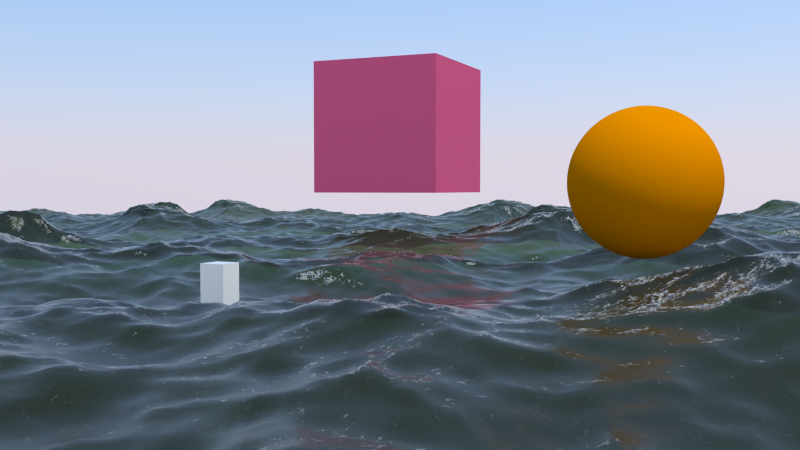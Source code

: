 # Source: 9931OS_05_Ocean.blend  (saved by Blender 2.71.6; exported with 4.5.12 LTS)
import bpy
from mathutils import Matrix  # noqa: F401  (used for matrix-valued properties, if any)

bpy.ops.wm.read_factory_settings(use_empty=True)
scene = bpy.context.scene
scene.name = 'Scene'

# ---- collections
col_collection_1 = bpy.data.collections.new('Collection 1'); scene.collection.children.link(col_collection_1)
col_collection_2 = bpy.data.collections.new('Collection 2'); scene.collection.children.link(col_collection_2)
col_collection_6 = bpy.data.collections.new('Collection 6'); scene.collection.children.link(col_collection_6)
col_collection_11 = bpy.data.collections.new('Collection 11'); scene.collection.children.link(col_collection_11)

# ---- materials (node trees are filled in below, after node groups)
mat_ocean_surface = bpy.data.materials.new('Ocean_surface')
mat_ocean_surface.alpha_threshold = 0.0
mat_ocean_surface.roughness = 0.5
mat_ocean_surface.line_color = (0.0, 0.0, 0.0, 1.0)
mat_material_001 = bpy.data.materials.new('Material.001')
mat_material_001.alpha_threshold = 0.0
mat_material_001.roughness = 0.5
mat_material_001.line_color = (0.0, 0.0, 0.0, 1.0)
mat_material_002 = bpy.data.materials.new('Material.002')
mat_material_002.alpha_threshold = 0.0
mat_material_002.roughness = 0.5
mat_material_002.line_color = (0.0, 0.0, 0.0, 1.0)
mat_material = bpy.data.materials.new('Material')
mat_material.alpha_threshold = 0.0
mat_material.roughness = 0.5
mat_material.line_color = (0.0, 0.0, 0.0, 1.0)
mat_ocean_bottom = bpy.data.materials.new('Ocean_bottom')
mat_ocean_bottom.alpha_threshold = 0.0
mat_ocean_bottom.roughness = 0.5
mat_ocean_bottom.line_color = (0.0, 0.0, 0.0, 1.0)

# ---- node groups
ng_foam_location = bpy.data.node_groups.new('Foam_location', 'ShaderNodeTree')
_s = ng_foam_location.interface.new_socket(name='Color', in_out='OUTPUT', socket_type='NodeSocketColor')
_N = ng_foam_location.nodes; _L = ng_foam_location.links
n0 = _N.new('ShaderNodeNewGeometry'); n0.name = 'Geometry'; n0.location = (-370, 427)
n0.width = 120
n1 = _N.new('ShaderNodeTexCoord'); n1.name = 'Texture Coordinate'; n1.location = (-376, 119)
n1.width = 150
n2 = _N.new('ShaderNodeMapping'); n2.name = 'Mapping.002'; n2.location = (-155, 127)
n2.label = 'Mapping03'
n3 = _N.new('ShaderNodeMapping'); n3.name = 'Mapping.001'; n3.location = (-155, 420)
n3.label = 'Mapping02'
n3.inputs[1].default_value = (0.5, 0.0, 0.0)
n3.inputs[2].default_value = (-0.0, 1.571, 0.0)
n4 = _N.new('ShaderNodeMapping'); n4.name = 'Mapping'; n4.location = (-156, 710)
n4.label = 'Mapping01'
n5 = _N.new('ShaderNodeTexGradient'); n5.name = 'Gradient Texture'; n5.location = (124, 649)
n5.label = 'Gradient Texture01'
n5.width = 150
n5.gradient_type = 'EASING'
n6 = _N.new('ShaderNodeTexGradient'); n6.name = 'Gradient Texture.001'; n6.location = (124, 449)
n6.label = 'Gradient Texture02'
n6.width = 150
n6.gradient_type = 'EASING'
n7 = _N.new('ShaderNodeTexVoronoi'); n7.name = 'Voronoi Texture'; n7.location = (133, 246)
n7.label = 'Voronoi Texture03'
n7.width = 150
n7.inputs[2].default_value = 250.0
n8 = _N.new('ShaderNodeTexVoronoi'); n8.name = 'Voronoi Texture.001'; n8.location = (135, 30)
n8.label = 'Voronoi Texture04'
n8.width = 150
n8.inputs[2].default_value = 50.0
n9 = _N.new('NodeGroupOutput'); n9.name = 'Group Output'; n9.location = (1242, 436)
n10 = _N.new('ShaderNodeMix'); n10.name = 'Mix.001'; n10.location = (1033, 481)
n10.width = 100
n10.data_type = 'RGBA'
n10.blend_type = 'BURN'
n10.inputs[0].default_value = 1.0
n11 = _N.new('ShaderNodeMix'); n11.name = 'Mix.002'; n11.location = (550, 611)
n11.label = 'Difference02'
n11.width = 121
n11.data_type = 'RGBA'
n11.blend_type = 'DIFFERENCE'
n11.inputs[0].default_value = 1.0
n12 = _N.new('ShaderNodeMath'); n12.name = 'Math'; n12.location = (348, 450)
n12.label = 'Multiply02'
n12.width = 146
n12.operation = 'MULTIPLY'
n13 = _N.new('ShaderNodeMix'); n13.name = 'Mix'; n13.location = (649, 308)
n13.label = 'Subtract03'
n13.width = 142
n13.data_type = 'RGBA'
n13.blend_type = 'SUBTRACT'
n14 = _N.new('ShaderNodeValToRGB'); n14.name = 'ColorRamp'; n14.location = (340, 149)
n14.label = 'ColorRamp06'
n14.color_ramp.interpolation = 'B_SPLINE'
while len(n14.color_ramp.elements) > 1: n14.color_ramp.elements.remove(n14.color_ramp.elements[-1])
n14.color_ramp.elements[0].position = 0.0; n14.color_ramp.elements[0].color = (0.0, 0.0, 0.0, 1.0)
_e = n14.color_ramp.elements.new(0.06818); _e.color = (0.0, 0.0, 0.0, 1.0)
_e = n14.color_ramp.elements.new(1.0); _e.color = (1.0, 1.0, 1.0, 1.0)
n15 = _N.new('ShaderNodeValToRGB'); n15.name = 'ColorRamp.001'; n15.location = (734, 627)
n15.label = 'ColorRamp07'
n15.width = 236
while len(n15.color_ramp.elements) > 1: n15.color_ramp.elements.remove(n15.color_ramp.elements[-1])
n15.color_ramp.elements[0].position = 0.0; n15.color_ramp.elements[0].color = (0.0, 0.0, 0.0, 1.0)
_e = n15.color_ramp.elements.new(0.3442); _e.color = (1.0, 1.0, 1.0, 1.0)
n16 = _N.new('ShaderNodeMath'); n16.name = 'Math.001'; n16.location = (0, 0)
n16.operation = 'MULTIPLY'
n17 = _N.new('ShaderNodeMath'); n17.name = 'Math.002'; n17.location = (0, 0)
n17.operation = 'MULTIPLY'
_L.new(n1.outputs[2], n2.inputs[0])
_L.new(n2.outputs[0], n7.inputs[0])
_L.new(n14.outputs[0], n13.inputs[0])
_L.new(n15.outputs[0], n10.inputs[6])
_L.new(n13.outputs[2], n10.inputs[7])
_L.new(n14.outputs[0], n13.inputs[7])
_L.new(n4.outputs[0], n5.inputs[0])
_L.new(n0.outputs[1], n4.inputs[0])
_L.new(n3.outputs[0], n6.inputs[0])
_L.new(n6.outputs[0], n12.inputs[0])
_L.new(n11.outputs[2], n15.inputs[0])
_L.new(n0.outputs[0], n3.inputs[0])
_L.new(n5.outputs[0], n11.inputs[6])
_L.new(n12.outputs[0], n11.inputs[7])
_L.new(n2.outputs[0], n8.inputs[0])
_L.new(n10.outputs[2], n9.inputs[0])
_L.new(n16.outputs[0], n13.inputs[6])
_L.new(n7.outputs[0], n16.inputs[0])
_L.new(n7.outputs[0], n16.inputs[1])
_L.new(n17.outputs[0], n14.inputs[0])
_L.new(n8.outputs[0], n17.inputs[0])
_L.new(n8.outputs[0], n17.inputs[1])
n9.is_active_output = True
ng_foam = bpy.data.node_groups.new('Foam', 'ShaderNodeTree')
_s = ng_foam.interface.new_socket(name='BSDF', in_out='OUTPUT', socket_type='NodeSocketShader')
_s = ng_foam.interface.new_socket(name='Color', in_out='OUTPUT', socket_type='NodeSocketColor')
_N = ng_foam.nodes; _L = ng_foam.links
n0 = _N.new('ShaderNodeTexCoord'); n0.name = 'Texture Coordinate.001'; n0.location = (-1189, -357)
n0.width = 150
n1 = _N.new('ShaderNodeInvert'); n1.name = 'Invert'; n1.location = (106, -560)
n1.width = 90
n2 = _N.new('ShaderNodeMapping'); n2.name = 'Mapping.002'; n2.location = (-992, -306)
n3 = _N.new('ShaderNodeMix'); n3.name = 'Mix.005'; n3.location = (-29, -345)
n3.width = 100
n3.data_type = 'RGBA'
n3.blend_type = 'MULTIPLY'
n3.inputs[0].default_value = 1.0
n4 = _N.new('ShaderNodeMix'); n4.name = 'Mix.004'; n4.location = (-29, -530)
n4.width = 100
n4.data_type = 'RGBA'
n4.blend_type = 'DIFFERENCE'
n4.inputs[0].default_value = 1.0
n5 = _N.new('ShaderNodeMix'); n5.name = 'Mix.006'; n5.location = (235, -384)
n5.width = 100
n5.data_type = 'RGBA'
n5.blend_type = 'LIGHTEN'
n6 = _N.new('ShaderNodeBump'); n6.name = 'Bump.001'; n6.location = (1054, -44)
n6.width = 150
n6.inputs[1].default_value = 0.1
n6.inputs[2].default_value = 1.0
n7 = _N.new('ShaderNodeBsdfDiffuse'); n7.name = 'Diffuse BSDF.001'; n7.location = (1260, -14)
n8 = _N.new('ShaderNodeRGBToBW'); n8.name = 'RGB to BW.001'; n8.location = (906, -132)
n8.width = 100
n9 = _N.new('NodeGroupOutput'); n9.name = 'Group Output'; n9.location = (1538, -223)
n10 = _N.new('ShaderNodeMix'); n10.name = 'Mix.007'; n10.location = (729, -199)
n10.label = 'Subtract02'
n10.width = 135
n10.data_type = 'RGBA'
n10.blend_type = 'SUBTRACT'
n10.inputs[0].default_value = 1.0
n11 = _N.new('ShaderNodeMix'); n11.name = 'Mix.003'; n11.location = (-34, -52)
n11.label = 'Subtract01'
n11.width = 150
n11.data_type = 'RGBA'
n11.blend_type = 'SUBTRACT'
n11.inputs[0].default_value = 1.0
n12 = _N.new('ShaderNodeValToRGB'); n12.name = 'ColorRamp'; n12.location = (-387, 15)
n12.label = 'ColorRamp01'
n12.width = 280
n12.color_ramp.interpolation = 'B_SPLINE'
while len(n12.color_ramp.elements) > 1: n12.color_ramp.elements.remove(n12.color_ramp.elements[-1])
n12.color_ramp.elements[0].position = 0.3448; n12.color_ramp.elements[0].color = (0.0, 0.0, 0.0, 1.0)
_e = n12.color_ramp.elements.new(0.6332); _e.color = (1.0, 1.0, 1.0, 1.0)
n13 = _N.new('ShaderNodeTexVoronoi'); n13.name = 'Voronoi Texture'; n13.location = (-603, -424)
n13.label = 'Voronoi Texture01'
n13.width = 150
n13.inputs[2].default_value = 100.0
n14 = _N.new('ShaderNodeTexVoronoi'); n14.name = 'Voronoi Texture.001'; n14.location = (-606, -585)
n14.label = 'Voronoi Texture02'
n14.width = 150
n14.inputs[2].default_value = 90.0
n15 = _N.new('ShaderNodeTexNoise'); n15.name = 'Noise Texture.001'; n15.location = (-599, -254)
n15.label = 'Noise Texture02'
n15.width = 150
n15.inputs[2].default_value = 100.0
n16 = _N.new('ShaderNodeTexNoise'); n16.name = 'Noise Texture'; n16.location = (-597, -85)
n16.label = 'Noise Texture01'
n16.width = 150
n16.inputs[2].default_value = 500.0
n17 = _N.new('ShaderNodeValToRGB'); n17.name = 'ColorRamp.001'; n17.location = (-387, -203)
n17.label = 'ColorRamp02'
n17.width = 280
n17.color_ramp.interpolation = 'EASE'
while len(n17.color_ramp.elements) > 1: n17.color_ramp.elements.remove(n17.color_ramp.elements[-1])
n17.color_ramp.elements[0].position = 0.1595; n17.color_ramp.elements[0].color = (0.0, 0.0, 0.0, 1.0)
_e = n17.color_ramp.elements.new(0.9382); _e.color = (1.0, 1.0, 1.0, 1.0)
n18 = _N.new('ShaderNodeValToRGB'); n18.name = 'ColorRamp.002'; n18.location = (-390, -426)
n18.label = 'ColorRamp03'
n18.width = 280
n18.color_ramp.interpolation = 'EASE'
while len(n18.color_ramp.elements) > 1: n18.color_ramp.elements.remove(n18.color_ramp.elements[-1])
n18.color_ramp.elements[0].position = 0.1595; n18.color_ramp.elements[0].color = (0.0, 0.0, 0.0, 1.0)
_e = n18.color_ramp.elements.new(0.9382); _e.color = (1.0, 1.0, 1.0, 1.0)
n19 = _N.new('ShaderNodeValToRGB'); n19.name = 'ColorRamp.003'; n19.location = (-390, -653)
n19.label = 'ColorRamp04'
n19.width = 280
n19.color_ramp.interpolation = 'B_SPLINE'
while len(n19.color_ramp.elements) > 1: n19.color_ramp.elements.remove(n19.color_ramp.elements[-1])
n19.color_ramp.elements[0].position = 0.0; n19.color_ramp.elements[0].color = (0.0, 0.0, 0.0, 1.0)
_e = n19.color_ramp.elements.new(1.0); _e.color = (1.0, 1.0, 1.0, 1.0)
n20 = _N.new('ShaderNodeValToRGB'); n20.name = 'ColorRamp.004'; n20.location = (405, -370)
n20.label = 'ColorRamp05'
n20.width = 280
while len(n20.color_ramp.elements) > 1: n20.color_ramp.elements.remove(n20.color_ramp.elements[-1])
n20.color_ramp.elements[0].position = 0.2985; n20.color_ramp.elements[0].color = (0.0, 0.0, 0.0, 1.0)
_e = n20.color_ramp.elements.new(0.4865); _e.color = (1.0, 1.0, 1.0, 1.0)
n21 = _N.new('ShaderNodeMath'); n21.name = 'Math'; n21.location = (0, 0)
n21.operation = 'MULTIPLY'
n22 = _N.new('ShaderNodeMath'); n22.name = 'Math.001'; n22.location = (0, 0)
n22.operation = 'MULTIPLY'
_L.new(n7.outputs[0], n9.inputs[0])
_L.new(n16.outputs[1], n12.inputs[0])
_L.new(n12.outputs[0], n11.inputs[6])
_L.new(n15.outputs[1], n17.inputs[0])
_L.new(n17.outputs[0], n11.inputs[7])
_L.new(n18.outputs[0], n4.inputs[6])
_L.new(n19.outputs[0], n4.inputs[7])
_L.new(n18.outputs[0], n3.inputs[6])
_L.new(n19.outputs[0], n3.inputs[7])
_L.new(n3.outputs[2], n5.inputs[6])
_L.new(n4.outputs[2], n1.inputs[1])
_L.new(n5.outputs[2], n20.inputs[0])
_L.new(n1.outputs[0], n5.inputs[7])
_L.new(n20.outputs[0], n10.inputs[6])
_L.new(n11.outputs[2], n10.inputs[7])
_L.new(n6.outputs[0], n7.inputs[2])
_L.new(n10.outputs[2], n8.inputs[0])
_L.new(n8.outputs[0], n6.inputs[3])
_L.new(n0.outputs[2], n2.inputs[0])
_L.new(n2.outputs[0], n16.inputs[0])
_L.new(n2.outputs[0], n15.inputs[0])
_L.new(n2.outputs[0], n13.inputs[0])
_L.new(n2.outputs[0], n14.inputs[0])
_L.new(n10.outputs[2], n9.inputs[1])
_L.new(n21.outputs[0], n18.inputs[0])
_L.new(n13.outputs[0], n21.inputs[0])
_L.new(n13.outputs[0], n21.inputs[1])
_L.new(n22.outputs[0], n19.inputs[0])
_L.new(n14.outputs[0], n22.inputs[0])
_L.new(n14.outputs[0], n22.inputs[1])
n9.is_active_output = True
ng_ocean_water = bpy.data.node_groups.new('Ocean_water', 'ShaderNodeTree')
_s = ng_ocean_water.interface.new_socket(name='Shader', in_out='OUTPUT', socket_type='NodeSocketShader')
_N = ng_ocean_water.nodes; _L = ng_ocean_water.links
n0 = _N.new('NodeGroupOutput'); n0.name = 'Group Output'; n0.location = (941, -97)
n1 = _N.new('ShaderNodeRGB'); n1.name = 'RGB'; n1.location = (-168, -93)
n1.outputs[0].default_value = (0.05493, 0.1242, 0.0423, 1.0)
n2 = _N.new('ShaderNodeLayerWeight'); n2.name = 'Layer Weight'; n2.location = (79, 0)
n2.width = 150
n2.inputs[0].default_value = 0.05
n3 = _N.new('ShaderNodeBsdfAnisotropic'); n3.name = 'Glossy BSDF'; n3.location = (367, -251)
n3.width = 195
n3.distribution = 'BECKMANN'
n3.inputs[1].default_value = 0.3162
n4 = _N.new('ShaderNodeFresnel'); n4.name = 'Fresnel'; n4.location = (387, -17)
n4.width = 150
n4.inputs[0].default_value = 1.333
n5 = _N.new('ShaderNodeBsdfGlass'); n5.name = 'Glass BSDF.001'; n5.location = (76, -223)
n5.width = 200
n5.distribution = 'BECKMANN'
n5.inputs[0].default_value = (0.8, 0.8, 0.8, 1.0)
n5.inputs[1].default_value = 0.9487
n5.inputs[2].default_value = 1.333
n6 = _N.new('ShaderNodeBsdfTransparent'); n6.name = 'Transparent BSDF'; n6.location = (79, -127)
n6.width = 176
n7 = _N.new('ShaderNodeMixShader'); n7.name = 'Mix Shader'; n7.location = (385, -125)
n7.label = 'Mix Shader01'
n7.width = 150
n8 = _N.new('ShaderNodeMixShader'); n8.name = 'Mix Shader.001'; n8.location = (655, -120)
n8.label = 'Mix Shader02'
n8.width = 150
_L.new(n4.outputs[0], n8.inputs[0])
_L.new(n6.outputs[0], n7.inputs[1])
_L.new(n2.outputs[1], n7.inputs[0])
_L.new(n5.outputs[0], n7.inputs[2])
_L.new(n1.outputs[0], n6.inputs[0])
_L.new(n8.outputs[0], n0.inputs[0])
_L.new(n7.outputs[0], n8.inputs[1])
_L.new(n3.outputs[0], n8.inputs[2])
n0.is_active_output = True

# ---- material node trees
mat_ocean_surface.use_nodes = True; mat_ocean_surface.node_tree.nodes.clear()
_N = mat_ocean_surface.node_tree.nodes; _L = mat_ocean_surface.node_tree.links
n0 = _N.new('ShaderNodeOutputMaterial'); n0.name = 'Material Output'; n0.location = (602, -25)
n0.width = 120
n1 = _N.new('ShaderNodeMix'); n1.name = 'Mix.009'; n1.location = (-47, 139)
n1.label = 'Multiply03'
n1.width = 150
n1.data_type = 'RGBA'
n1.blend_type = 'MULTIPLY'
n1.inputs[0].default_value = 0.55
n2 = _N.new('ShaderNodeMixShader'); n2.name = 'Mix Shader.002'; n2.location = (369, -78)
n2.label = 'Mix Shader03'
n2.width = 150
n3 = _N.new('ShaderNodeGroup'); n3.name = 'Group'; n3.location = (-342, 95)
n3.width = 200
n3.node_tree = ng_foam_location
n4 = _N.new('ShaderNodeGroup'); n4.name = 'Group.001'; n4.location = (-342, -49)
n4.width = 200
n4.node_tree = ng_foam
n5 = _N.new('ShaderNodeGroup'); n5.name = 'Group.002'; n5.location = (-49, -175)
n5.width = 200
n5.node_tree = ng_ocean_water
n6 = _N.new('ShaderNodeMix'); n6.name = 'Mix.008'; n6.location = (172, 80)
n6.label = 'Burn02'
n6.width = 150
n6.data_type = 'RGBA'
n6.blend_type = 'BURN'
n6.inputs[0].default_value = 0.2
_L.new(n5.outputs[0], n2.inputs[1])
_L.new(n4.outputs[0], n2.inputs[2])
_L.new(n2.outputs[0], n0.inputs[0])
_L.new(n6.outputs[2], n2.inputs[0])
_L.new(n3.outputs[0], n1.inputs[6])
_L.new(n1.outputs[2], n6.inputs[6])
_L.new(n4.outputs[1], n1.inputs[7])
_L.new(n4.outputs[1], n6.inputs[7])
n0.is_active_output = True
mat_material_001.use_nodes = True; mat_material_001.node_tree.nodes.clear()
_N = mat_material_001.node_tree.nodes; _L = mat_material_001.node_tree.links
n0 = _N.new('ShaderNodeBsdfDiffuse'); n0.name = 'Diffuse BSDF'; n0.location = (-197, 28)
n0.width = 192
n0.inputs[0].default_value = (1.0, 0.9575, 0.9238, 1.0)
n1 = _N.new('ShaderNodeOutputMaterial'); n1.name = 'Material Output'; n1.location = (59, 7)
n1.width = 120
_L.new(n0.outputs[0], n1.inputs[0])
n1.is_active_output = True
mat_material_002.use_nodes = True; mat_material_002.node_tree.nodes.clear()
_N = mat_material_002.node_tree.nodes; _L = mat_material_002.node_tree.links
n0 = _N.new('ShaderNodeBsdfDiffuse'); n0.name = 'Diffuse BSDF'; n0.location = (-195, 30)
n0.width = 181
n0.inputs[0].default_value = (0.8, 0.25, 0.0, 1.0)
n1 = _N.new('ShaderNodeOutputMaterial'); n1.name = 'Material Output'; n1.location = (34, 11)
n1.width = 120
_L.new(n0.outputs[0], n1.inputs[0])
n1.is_active_output = True
mat_material.use_nodes = True; mat_material.node_tree.nodes.clear()
_N = mat_material.node_tree.nodes; _L = mat_material.node_tree.links
n0 = _N.new('ShaderNodeOutputMaterial'); n0.name = 'Material Output'; n0.location = (62, 22)
n0.width = 120
n1 = _N.new('ShaderNodeBsdfDiffuse'); n1.name = 'Diffuse BSDF'; n1.location = (-197, 44)
n1.width = 188
n1.inputs[0].default_value = (0.8, 0.122, 0.2658, 1.0)
_L.new(n1.outputs[0], n0.inputs[0])
n0.is_active_output = True
mat_ocean_bottom.use_nodes = True; mat_ocean_bottom.node_tree.nodes.clear()
_N = mat_ocean_bottom.node_tree.nodes; _L = mat_ocean_bottom.node_tree.links
n0 = _N.new('ShaderNodeOutputMaterial'); n0.name = 'Material Output'; n0.location = (314, 18)
n0.width = 120
n1 = _N.new('ShaderNodeMixShader'); n1.name = 'Mix Shader'; n1.location = (89, 61)
n1.width = 150
n2 = _N.new('ShaderNodeEmission'); n2.name = 'Emission.001'; n2.location = (-187, -18)
n2.width = 150
n2.inputs[0].default_value = (0.1776, 0.1504, 0.08553, 1.0)
n3 = _N.new('ShaderNodeAttribute'); n3.name = 'Attribute'; n3.location = (-220, 113)
n3.width = 178
n3.attribute_name = 'Col_emit'
n4 = _N.new('ShaderNodeEmission'); n4.name = 'Emission'; n4.location = (-161, -116)
n4.width = 150
n4.inputs[0].default_value = (0.2133, 0.2841, 0.3796, 1.0)
n4.inputs[1].default_value = 2.0
_L.new(n1.outputs[0], n0.inputs[0])
_L.new(n4.outputs[0], n1.inputs[2])
_L.new(n3.outputs[0], n1.inputs[0])
_L.new(n2.outputs[0], n1.inputs[1])
n0.is_active_output = True

# ---- world
world_world = bpy.data.worlds.new('World'); scene.world = world_world
world_world.use_nodes = True; world_world.node_tree.nodes.clear()
_N = world_world.node_tree.nodes; _L = world_world.node_tree.links
n0 = _N.new('ShaderNodeOutputWorld'); n0.name = 'World Output'; n0.location = (300, 300)
n0.width = 120
n1 = _N.new('ShaderNodeBackground'); n1.name = 'Background'; n1.location = (10, 300)
n1.width = 150
n2 = _N.new('ShaderNodeTexSky'); n2.name = 'Sky Texture'; n2.location = (-259, 370)
n2.sky_type = 'PREETHAM'
n2.sun_direction = (-0.01538, 0.1846, 0.9827)
n2.ground_albedo = 0.0
n2.sun_elevation = 1.571
_L.new(n1.outputs[0], n0.inputs[0])
_L.new(n2.outputs[0], n1.inputs[0])
n0.is_active_output = True
world_world.color = (0.05088, 0.05088, 0.05088)
world_world.use_sun_shadow = False
world_world.sun_shadow_jitter_overblur = 0.0
world_world.cycles.sampling_method = 'MANUAL'
world_world.cycles.sample_map_resolution = 256

# ---- cameras
cam_camera = bpy.data.cameras.new('Camera')
cam_camera.clip_end = 100.0
cam_camera.lens = 35.0
cam_camera.sensor_width = 32.0
cam_camera.sensor_height = 18.0
cam_camera.ortho_scale = 7.314
cam_camera.dof.focus_distance = 0.0

# ---- lights
light_lamp = bpy.data.lights.new('Lamp', 'SUN')
light_lamp.color = (1.0, 0.9886, 0.7004)
light_lamp.transmission_factor = 0.0
light_lamp.cutoff_distance = 30.0
light_lamp.angle = 0.02
light_lamp.energy = 2.5
light_lamp.shadow_buffer_clip_start = 1.001
light_lamp.shadow_soft_size = 0.01
light_lamp.shadow_cascade_max_distance = 1000.0
light_lamp.cycles.use_multiple_importance_sampling = False

# ---- meshes
me_plane = bpy.data.meshes.new('Plane')
me_plane.from_pydata([(1.0, -1.0, 0.0), (-1.0, -1.0, 0.0), (1.0, 1.0, 0.0), (-1.0, 1.0, 0.0)], [], [(1, 0, 2, 3)])
me_plane.materials.append(mat_ocean_surface)
me_plane.use_remesh_preserve_volume = False
me_plane.use_remesh_preserve_attributes = False
me_plane.use_mirror_vertex_groups = False
me_plane.update()
me_cube_002 = bpy.data.meshes.new('Cube.002')
me_cube_002.from_pydata([(-1.0, -1.0, -1.0), (-1.0, 1.0, -1.0), (1.0, 1.0, -1.0), (1.0, -1.0, -1.0), (-1.0, -1.0, 1.0), (-1.0, 1.0, 1.0), (1.0, 1.0, 1.0), (1.0, -1.0, 1.0)], [], [(4, 5, 1, 0), (5, 6, 2, 1), (6, 7, 3, 2), (7, 4, 0, 3), (0, 1, 2, 3), (7, 6, 5, 4)])
me_cube_002.materials.append(mat_material_001)
me_cube_002.use_remesh_preserve_volume = False
me_cube_002.use_remesh_preserve_attributes = False
me_cube_002.use_mirror_vertex_groups = False
me_cube_002.update()
me_sphere_001 = bpy.data.meshes.new('Sphere.001')
me_sphere_001.from_pydata([(-0.1951, 0.0, 0.9808), (-0.3827, 0.0, 0.9239), (-0.5556, 0.0, 0.8315), (-0.7071, 0.0, 0.7071), (-0.8315, 0.0, 0.5556), (-0.9239, 0.0, 0.3827), (-0.9808, 0.0, 0.1951), (-1.0, 0.0, 7.55e-08), (-0.9808, 0.0, -0.1951), (-0.9239, 0.0, -0.3827), (-0.8315, 0.0, -0.5556), (-0.7071, 0.0, -0.7071), (-0.5556, 0.0, -0.8315), (-0.3827, 0.0, -0.9239), (-0.1951, 0.0, -0.9808), (3.258e-07, 0.0, -1.0), (-0.1913, 0.03806, 0.9808), (-0.3753, 0.07466, 0.9239), (-0.5449, 0.1084, 0.8315), (-0.6935, 0.1379, 0.7071), (-0.8155, 0.1622, 0.5556), (-0.9061, 0.1802, 0.3827), (-0.9619, 0.1913, 0.1951), (-0.9808, 0.1951, 1.192e-07), (-0.9619, 0.1913, -0.1951), (-0.9061, 0.1802, -0.3827), (-0.8155, 0.1622, -0.5556), (-0.6935, 0.1379, -0.7071), (-0.5449, 0.1084, -0.8315), (-0.3753, 0.07466, -0.9239), (-0.1913, 0.03806, -0.9808), (-0.1802, 0.07466, 0.9808), (-0.3536, 0.1464, 0.9239), (-0.5133, 0.2126, 0.8315), (-0.6533, 0.2706, 0.7071), (-0.7682, 0.3182, 0.5556), (-0.8536, 0.3536, 0.3827), (-0.9061, 0.3753, 0.1951), (-0.9239, 0.3827, 1.192e-07), (-0.9061, 0.3753, -0.1951), (-0.8536, 0.3536, -0.3827), (-0.7682, 0.3182, -0.5556), (-0.6533, 0.2706, -0.7071), (-0.5133, 0.2126, -0.8315), (-0.3536, 0.1464, -0.9239), (-0.1802, 0.07466, -0.9808), (-0.1622, 0.1084, 0.9808), (-0.3182, 0.2126, 0.9239), (-0.4619, 0.3087, 0.8315), (-0.5879, 0.3928, 0.7071), (-0.6913, 0.4619, 0.5556), (-0.7682, 0.5133, 0.3827), (-0.8155, 0.5449, 0.1951), (-0.8315, 0.5556, 1.192e-07), (-0.8155, 0.5449, -0.1951), (-0.7682, 0.5133, -0.3827), (-0.6913, 0.4619, -0.5556), (-0.5879, 0.3928, -0.7071), (-0.4619, 0.3087, -0.8315), (-0.3182, 0.2126, -0.9239), (-0.1622, 0.1084, -0.9808), (-0.1379, 0.1379, 0.9808), (-0.2706, 0.2706, 0.9239), (-0.3928, 0.3928, 0.8315), (-0.5, 0.5, 0.7071), (-0.5879, 0.5879, 0.5556), (-0.6533, 0.6533, 0.3827), (-0.6935, 0.6935, 0.1951), (-0.7071, 0.7071, 1.192e-07), (-0.6935, 0.6935, -0.1951), (-0.6533, 0.6533, -0.3827), (-0.5879, 0.5879, -0.5556), (-0.5, 0.5, -0.7071), (-0.3928, 0.3928, -0.8315), (-0.2706, 0.2706, -0.9239), (-0.1379, 0.1379, -0.9808), (-0.1084, 0.1622, 0.9808), (-0.2126, 0.3182, 0.9239), (-0.3087, 0.4619, 0.8315), (-0.3928, 0.5879, 0.7071), (-0.4619, 0.6913, 0.5556), (-0.5133, 0.7682, 0.3827), (-0.5449, 0.8155, 0.1951), (-0.5556, 0.8315, 1.192e-07), (-0.5449, 0.8155, -0.1951), (-0.5133, 0.7682, -0.3827), (-0.4619, 0.6913, -0.5556), (-0.3928, 0.5879, -0.7071), (-0.3087, 0.4619, -0.8315), (-0.2126, 0.3182, -0.9239), (-0.1084, 0.1622, -0.9808), (-0.07466, 0.1802, 0.9808), (-0.1464, 0.3536, 0.9239), (-0.2126, 0.5133, 0.8315), (-0.2706, 0.6533, 0.7071), (-0.3182, 0.7682, 0.5556), (-0.3536, 0.8536, 0.3827), (-0.3753, 0.9061, 0.1951), (-0.3827, 0.9239, 1.192e-07), (-0.3753, 0.9061, -0.1951), (-0.3536, 0.8536, -0.3827), (-0.3182, 0.7682, -0.5556), (-0.2706, 0.6533, -0.7071), (-0.2126, 0.5133, -0.8315), (-0.1464, 0.3536, -0.9239), (-0.07466, 0.1802, -0.9808), (-0.03806, 0.1913, 0.9808), (-0.07466, 0.3753, 0.9239), (-0.1084, 0.5449, 0.8315), (-0.1379, 0.6935, 0.7071), (-0.1622, 0.8155, 0.5556), (-0.1802, 0.9061, 0.3827), (-0.1913, 0.9619, 0.1951), (-0.1951, 0.9808, 1.192e-07), (-0.1913, 0.9619, -0.1951), (-0.1802, 0.9061, -0.3827), (-0.1622, 0.8155, -0.5556), (-0.1379, 0.6935, -0.7071), (-0.1084, 0.5449, -0.8315), (-0.07466, 0.3753, -0.9239), (-0.03806, 0.1913, -0.9808), (3.445e-07, 0.1951, 0.9808), (3.631e-07, 0.3827, 0.9239), (3.631e-07, 0.5556, 0.8315), (3.407e-07, 0.7071, 0.7071), (4.749e-07, 0.8315, 0.5556), (3.407e-07, 0.9239, 0.3827), (4.749e-07, 0.9808, 0.1951), (3.407e-07, 1.0, 1.192e-07), (4.749e-07, 0.9808, -0.1951), (3.407e-07, 0.9239, -0.3827), (4.152e-07, 0.8315, -0.5556), (4.003e-07, 0.7071, -0.7071), (3.929e-07, 0.5556, -0.8315), (3.556e-07, 0.3827, -0.9239), (3.147e-07, 0.1951, -0.9808), (0.03806, 0.1913, 0.9808), (0.07466, 0.3753, 0.9239), (0.1084, 0.5449, 0.8315), (0.138, 0.6935, 0.7071), (0.1622, 0.8155, 0.5556), (0.1802, 0.9061, 0.3827), (0.1913, 0.9619, 0.1951), (0.1951, 0.9808, 1.192e-07), (0.1913, 0.9619, -0.1951), (0.1802, 0.9061, -0.3827), (0.1622, 0.8155, -0.5556), (0.138, 0.6935, -0.7071), (0.1084, 0.5449, -0.8315), (0.07466, 0.3753, -0.9239), (0.03806, 0.1913, -0.9808), (0.07466, 0.1802, 0.9808), (0.1464, 0.3536, 0.9239), (0.2126, 0.5133, 0.8315), (0.2706, 0.6533, 0.7071), (0.3182, 0.7682, 0.5556), (0.3536, 0.8536, 0.3827), (0.3753, 0.9061, 0.1951), (0.3827, 0.9239, 1.192e-07), (0.3753, 0.9061, -0.1951), (0.3536, 0.8536, -0.3827), (0.3182, 0.7682, -0.5556), (0.2706, 0.6533, -0.7071), (0.2126, 0.5133, -0.8315), (0.1464, 0.3536, -0.9239), (0.07466, 0.1802, -0.9808), (0.1084, 0.1622, 0.9808), (0.2126, 0.3182, 0.9239), (0.3087, 0.4619, 0.8315), (0.3928, 0.5879, 0.7071), (0.4619, 0.6913, 0.5556), (0.5133, 0.7682, 0.3827), (0.5449, 0.8155, 0.1951), (0.5556, 0.8315, 1.192e-07), (0.5449, 0.8155, -0.1951), (0.5133, 0.7682, -0.3827), (0.4619, 0.6913, -0.5556), (0.3928, 0.5879, -0.7071), (0.3087, 0.4619, -0.8315), (0.2126, 0.3182, -0.9239), (0.1084, 0.1622, -0.9808), (0.138, 0.1379, 0.9808), (0.2706, 0.2706, 0.9239), (0.3928, 0.3928, 0.8315), (0.5, 0.5, 0.7071), (0.5879, 0.5879, 0.5556), (0.6533, 0.6533, 0.3827), (0.6935, 0.6935, 0.1951), (0.7071, 0.7071, 1.192e-07), (0.6935, 0.6935, -0.1951), (0.6533, 0.6533, -0.3827), (0.5879, 0.5879, -0.5556), (0.5, 0.5, -0.7071), (0.3928, 0.3928, -0.8315), (0.2706, 0.2706, -0.9239), (0.138, 0.1379, -0.9808), (0.1622, 0.1084, 0.9808), (0.3182, 0.2126, 0.9239), (0.4619, 0.3087, 0.8315), (0.5879, 0.3928, 0.7071), (0.6913, 0.4619, 0.5556), (0.7682, 0.5133, 0.3827), (0.8155, 0.5449, 0.1951), (0.8315, 0.5556, 1.192e-07), (0.8155, 0.5449, -0.1951), (0.7682, 0.5133, -0.3827), (0.6913, 0.4619, -0.5556), (0.5879, 0.3928, -0.7071), (0.4619, 0.3087, -0.8315), (0.3182, 0.2126, -0.9239), (0.1622, 0.1084, -0.9808), (0.1802, 0.07466, 0.9808), (0.3536, 0.1464, 0.9239), (0.5133, 0.2126, 0.8315), (0.6533, 0.2706, 0.7071), (0.7682, 0.3182, 0.5556), (0.8536, 0.3536, 0.3827), (0.9061, 0.3753, 0.1951), (0.9239, 0.3827, 1.192e-07), (0.9061, 0.3753, -0.1951), (0.8536, 0.3536, -0.3827), (0.7682, 0.3182, -0.5556), (0.6533, 0.2706, -0.7071), (0.5133, 0.2126, -0.8315), (0.3536, 0.1464, -0.9239), (0.1802, 0.07466, -0.9808), (0.1913, 0.03806, 0.9808), (0.3753, 0.07466, 0.9239), (0.5449, 0.1084, 0.8315), (0.6935, 0.1379, 0.7071), (0.8155, 0.1622, 0.5556), (0.9061, 0.1802, 0.3827), (0.9619, 0.1913, 0.1951), (0.9808, 0.1951, 1.192e-07), (0.9619, 0.1913, -0.1951), (0.9061, 0.1802, -0.3827), (0.8155, 0.1622, -0.5556), (0.6935, 0.1379, -0.7071), (0.5449, 0.1084, -0.8315), (0.3753, 0.07466, -0.9239), (0.1913, 0.03806, -0.9808), (0.1951, -3.353e-08, 0.9808), (0.3827, -5.215e-08, 0.9239), (0.5556, -6.706e-08, 0.8315), (0.7071, -5.96e-08, 0.7071), (0.8315, -1.341e-07, 0.5556), (0.9239, -4.47e-08, 0.3827), (0.9808, -1.49e-07, 0.1951), (1.0, -1.043e-07, 1.192e-07), (0.9808, -1.49e-07, -0.1951), (0.9239, -4.47e-08, -0.3827), (0.8315, -1.043e-07, -0.5556), (0.7071, -5.96e-08, -0.7071), (0.5556, -9.686e-08, -0.8315), (0.3827, -2.235e-08, -0.9239), (0.1951, 0.0, -0.9808), (0.1913, -0.03806, 0.9808), (0.3753, -0.07466, 0.9239), (0.5449, -0.1084, 0.8315), (0.6935, -0.1379, 0.7071), (0.8155, -0.1622, 0.5556), (0.9061, -0.1802, 0.3827), (0.9619, -0.1913, 0.1951), (0.9808, -0.1951, 1.192e-07), (0.9619, -0.1913, -0.1951), (0.9061, -0.1802, -0.3827), (0.8155, -0.1622, -0.5556), (0.6935, -0.1379, -0.7071), (0.5449, -0.1084, -0.8315), (0.3753, -0.07466, -0.9239), (0.1913, -0.03806, -0.9808), (0.1802, -0.07466, 0.9808), (0.3536, -0.1464, 0.9239), (0.5133, -0.2126, 0.8315), (0.6533, -0.2706, 0.7071), (0.7682, -0.3182, 0.5556), (0.8536, -0.3536, 0.3827), (0.9061, -0.3753, 0.1951), (0.9239, -0.3827, 1.192e-07), (0.9061, -0.3753, -0.1951), (0.8536, -0.3536, -0.3827), (0.7682, -0.3182, -0.5556), (0.6533, -0.2706, -0.7071), (0.5133, -0.2126, -0.8315), (0.3536, -0.1464, -0.9239), (0.1802, -0.07466, -0.9808), (0.1622, -0.1084, 0.9808), (0.3182, -0.2126, 0.9239), (0.4619, -0.3087, 0.8315), (0.5879, -0.3928, 0.7071), (0.6913, -0.4619, 0.5556), (0.7682, -0.5133, 0.3827), (0.8155, -0.5449, 0.1951), (0.8315, -0.5556, 1.192e-07), (0.8155, -0.5449, -0.1951), (0.7682, -0.5133, -0.3827), (0.6913, -0.4619, -0.5556), (0.5879, -0.3928, -0.7071), (0.4619, -0.3087, -0.8315), (0.3182, -0.2126, -0.9239), (0.1622, -0.1084, -0.9808), (0.138, -0.1379, 0.9808), (0.2706, -0.2706, 0.9239), (0.3928, -0.3928, 0.8315), (0.5, -0.5, 0.7071), (0.5879, -0.5879, 0.5556), (0.6533, -0.6533, 0.3827), (0.6935, -0.6935, 0.1951), (0.7071, -0.7071, 1.192e-07), (0.6935, -0.6935, -0.1951), (0.6533, -0.6533, -0.3827), (0.5879, -0.5879, -0.5556), (0.5, -0.5, -0.7071), (0.3928, -0.3928, -0.8315), (0.2706, -0.2706, -0.9239), (0.1379, -0.1379, -0.9808), (0.1084, -0.1622, 0.9808), (0.2126, -0.3182, 0.9239), (0.3087, -0.4619, 0.8315), (0.3928, -0.5879, 0.7071), (0.4619, -0.6913, 0.5556), (0.5133, -0.7682, 0.3827), (0.5449, -0.8155, 0.1951), (0.5556, -0.8315, 1.192e-07), (0.5449, -0.8155, -0.1951), (0.5133, -0.7682, -0.3827), (0.4619, -0.6913, -0.5556), (0.3928, -0.5879, -0.7071), (0.3087, -0.4619, -0.8315), (0.2126, -0.3182, -0.9239), (0.1084, -0.1622, -0.9808), (0.07466, -0.1802, 0.9808), (0.1464, -0.3536, 0.9239), (0.2126, -0.5133, 0.8315), (0.2706, -0.6533, 0.7071), (0.3182, -0.7682, 0.5556), (0.3536, -0.8536, 0.3827), (0.3753, -0.9061, 0.1951), (0.3827, -0.9239, 1.192e-07), (0.3753, -0.9061, -0.1951), (0.3536, -0.8536, -0.3827), (0.3182, -0.7682, -0.5556), (0.2706, -0.6533, -0.7071), (0.2126, -0.5133, -0.8315), (0.1464, -0.3536, -0.9239), (0.07466, -0.1802, -0.9808), (0.03806, -0.1913, 0.9808), (0.07466, -0.3753, 0.9239), (0.1084, -0.5449, 0.8315), (0.1379, -0.6935, 0.7071), (0.1622, -0.8155, 0.5556), (0.1802, -0.9061, 0.3827), (0.1913, -0.9619, 0.1951), (0.1951, -0.9808, 1.192e-07), (0.1913, -0.9619, -0.1951), (0.1802, -0.9061, -0.3827), (0.1622, -0.8155, -0.5556), (0.1379, -0.6935, -0.7071), (0.1084, -0.5449, -0.8315), (0.07466, -0.3753, -0.9239), (0.03806, -0.1913, -0.9808), (2.774e-07, -0.1951, 0.9808), (2.513e-07, -0.3827, 0.9239), (2.29e-07, -0.5556, 0.8315), (2.811e-07, -0.7071, 0.7071), (2.066e-07, -0.8315, 0.5556), (1.768e-07, -0.9239, 0.3827), (1.023e-07, -0.9808, 0.1951), (1.619e-07, -1.0, 1.192e-07), (1.023e-07, -0.9808, -0.1951), (1.768e-07, -0.9239, -0.3827), (2.215e-07, -0.8315, -0.5556), (2.215e-07, -0.7071, -0.7071), (2.141e-07, -0.5556, -0.8315), (3.109e-07, -0.3827, -0.9239), (3.147e-07, -0.1951, -0.9808), (-0.03806, -0.1913, 0.9808), (-0.07466, -0.3753, 0.9239), (-0.1084, -0.5449, 0.8315), (-0.1379, -0.6935, 0.7071), (-0.1622, -0.8155, 0.5556), (-0.1802, -0.9061, 0.3827), (-0.1913, -0.9619, 0.1951), (-0.1951, -0.9808, 1.192e-07), (-0.1913, -0.9619, -0.1951), (-0.1802, -0.9061, -0.3827), (-0.1622, -0.8155, -0.5556), (-0.1379, -0.6935, -0.7071), (-0.1084, -0.5449, -0.8315), (-0.07466, -0.3753, -0.9239), (-0.03806, -0.1913, -0.9808), (2.011e-07, -3.01e-07, 1.0), (-0.07466, -0.1802, 0.9808), (-0.1464, -0.3536, 0.9239), (-0.2126, -0.5133, 0.8315), (-0.2706, -0.6533, 0.7071), (-0.3182, -0.7682, 0.5556), (-0.3536, -0.8536, 0.3827), (-0.3753, -0.9061, 0.1951), (-0.3827, -0.9239, 1.192e-07), (-0.3753, -0.9061, -0.1951), (-0.3536, -0.8536, -0.3827), (-0.3182, -0.7682, -0.5556), (-0.2706, -0.6533, -0.7071), (-0.2126, -0.5133, -0.8315), (-0.1464, -0.3536, -0.9239), (-0.07466, -0.1802, -0.9808), (-0.1084, -0.1622, 0.9808), (-0.2126, -0.3182, 0.9239), (-0.3087, -0.4619, 0.8315), (-0.3928, -0.5879, 0.7071), (-0.4619, -0.6913, 0.5556), (-0.5133, -0.7682, 0.3827), (-0.5449, -0.8155, 0.1951), (-0.5556, -0.8315, 1.192e-07), (-0.5449, -0.8155, -0.1951), (-0.5133, -0.7682, -0.3827), (-0.4619, -0.6913, -0.5556), (-0.3928, -0.5879, -0.7071), (-0.3087, -0.4619, -0.8315), (-0.2126, -0.3182, -0.9239), (-0.1084, -0.1622, -0.9808), (-0.1379, -0.1379, 0.9808), (-0.2706, -0.2706, 0.9239), (-0.3928, -0.3928, 0.8315), (-0.5, -0.5, 0.7071), (-0.5879, -0.5879, 0.5556), (-0.6533, -0.6533, 0.3827), (-0.6935, -0.6935, 0.1951), (-0.7071, -0.7071, 1.192e-07), (-0.6935, -0.6935, -0.1951), (-0.6533, -0.6533, -0.3827), (-0.5879, -0.5879, -0.5556), (-0.5, -0.5, -0.7071), (-0.3928, -0.3928, -0.8315), (-0.2706, -0.2706, -0.9239), (-0.1379, -0.1379, -0.9808), (-0.1622, -0.1084, 0.9808), (-0.3182, -0.2126, 0.9239), (-0.4619, -0.3087, 0.8315), (-0.5879, -0.3928, 0.7071), (-0.6913, -0.4619, 0.5556), (-0.7682, -0.5133, 0.3827), (-0.8155, -0.5449, 0.1951), (-0.8315, -0.5556, 1.192e-07), (-0.8155, -0.5449, -0.1951), (-0.7682, -0.5133, -0.3827), (-0.6913, -0.4619, -0.5556), (-0.5879, -0.3928, -0.7071), (-0.4619, -0.3087, -0.8315), (-0.3182, -0.2126, -0.9239), (-0.1622, -0.1084, -0.9808), (-0.1802, -0.07466, 0.9808), (-0.3536, -0.1464, 0.9239), (-0.5133, -0.2126, 0.8315), (-0.6533, -0.2706, 0.7071), (-0.7682, -0.3182, 0.5556), (-0.8536, -0.3536, 0.3827), (-0.9061, -0.3753, 0.1951), (-0.9239, -0.3827, 1.192e-07), (-0.9061, -0.3753, -0.1951), (-0.8536, -0.3536, -0.3827), (-0.7682, -0.3182, -0.5556), (-0.6533, -0.2706, -0.7071), (-0.5133, -0.2126, -0.8315), (-0.3536, -0.1464, -0.9239), (-0.1802, -0.07466, -0.9808), (-0.1913, -0.03806, 0.9808), (-0.3753, -0.07466, 0.9239), (-0.5449, -0.1084, 0.8315), (-0.6935, -0.1379, 0.7071), (-0.8155, -0.1622, 0.5556), (-0.9061, -0.1802, 0.3827), (-0.9619, -0.1913, 0.1951), (-0.9808, -0.1951, 1.192e-07), (-0.9619, -0.1913, -0.1951), (-0.9061, -0.1802, -0.3827), (-0.8155, -0.1622, -0.5556), (-0.6935, -0.1379, -0.7071), (-0.5449, -0.1084, -0.8315), (-0.3753, -0.07466, -0.9239), (-0.1913, -0.03806, -0.9808)], [], [(13, 12, 28, 29), (7, 6, 22, 23), (1, 0, 16, 17), (14, 13, 29, 30), (8, 7, 23, 24), (2, 1, 17, 18), (9, 8, 24, 25), (3, 2, 18, 19), (10, 9, 25, 26), (4, 3, 19, 20), (11, 10, 26, 27), (5, 4, 20, 21), (12, 11, 27, 28), (6, 5, 21, 22), (25, 24, 39, 40), (19, 18, 33, 34), (26, 25, 40, 41), (20, 19, 34, 35), (27, 26, 41, 42), (21, 20, 35, 36), (28, 27, 42, 43), (22, 21, 36, 37), (29, 28, 43, 44), (23, 22, 37, 38), (17, 16, 31, 32), (30, 29, 44, 45), (24, 23, 38, 39), (18, 17, 32, 33), (44, 43, 58, 59), (38, 37, 52, 53), (32, 31, 46, 47), (45, 44, 59, 60), (39, 38, 53, 54), (33, 32, 47, 48), (40, 39, 54, 55), (34, 33, 48, 49), (41, 40, 55, 56), (35, 34, 49, 50), (42, 41, 56, 57), (36, 35, 50, 51), (43, 42, 57, 58), (37, 36, 51, 52), (57, 56, 71, 72), (51, 50, 65, 66), (58, 57, 72, 73), (52, 51, 66, 67), (59, 58, 73, 74), (53, 52, 67, 68), (47, 46, 61, 62), (60, 59, 74, 75), (54, 53, 68, 69), (48, 47, 62, 63), (55, 54, 69, 70), (49, 48, 63, 64), (56, 55, 70, 71), (50, 49, 64, 65), (70, 69, 84, 85), (64, 63, 78, 79), (71, 70, 85, 86), (65, 64, 79, 80), (72, 71, 86, 87), (66, 65, 80, 81), (73, 72, 87, 88), (67, 66, 81, 82), (74, 73, 88, 89), (68, 67, 82, 83), (62, 61, 76, 77), (75, 74, 89, 90), (69, 68, 83, 84), (63, 62, 77, 78), (89, 88, 103, 104), (83, 82, 97, 98), (77, 76, 91, 92), (90, 89, 104, 105), (84, 83, 98, 99), (78, 77, 92, 93), (85, 84, 99, 100), (79, 78, 93, 94), (86, 85, 100, 101), (80, 79, 94, 95), (87, 86, 101, 102), (81, 80, 95, 96), (88, 87, 102, 103), (82, 81, 96, 97), (102, 101, 116, 117), (96, 95, 110, 111), (103, 102, 117, 118), (97, 96, 111, 112), (104, 103, 118, 119), (98, 97, 112, 113), (92, 91, 106, 107), (105, 104, 119, 120), (99, 98, 113, 114), (93, 92, 107, 108), (100, 99, 114, 115), (94, 93, 108, 109), (101, 100, 115, 116), (95, 94, 109, 110), (115, 114, 129, 130), (109, 108, 123, 124), (116, 115, 130, 131), (110, 109, 124, 125), (117, 116, 131, 132), (111, 110, 125, 126), (118, 117, 132, 133), (112, 111, 126, 127), (119, 118, 133, 134), (113, 112, 127, 128), (107, 106, 121, 122), (120, 119, 134, 135), (114, 113, 128, 129), (108, 107, 122, 123), (134, 133, 148, 149), (128, 127, 142, 143), (122, 121, 136, 137), (135, 134, 149, 150), (129, 128, 143, 144), (123, 122, 137, 138), (130, 129, 144, 145), (124, 123, 138, 139), (131, 130, 145, 146), (125, 124, 139, 140), (132, 131, 146, 147), (126, 125, 140, 141), (133, 132, 147, 148), (127, 126, 141, 142), (140, 139, 154, 155), (147, 146, 161, 162), (141, 140, 155, 156), (148, 147, 162, 163), (142, 141, 156, 157), (149, 148, 163, 164), (143, 142, 157, 158), (137, 136, 151, 152), (150, 149, 164, 165), (144, 143, 158, 159), (138, 137, 152, 153), (145, 144, 159, 160), (139, 138, 153, 154), (146, 145, 160, 161), (159, 158, 173, 174), (153, 152, 167, 168), (160, 159, 174, 175), (154, 153, 168, 169), (161, 160, 175, 176), (155, 154, 169, 170), (162, 161, 176, 177), (156, 155, 170, 171), (163, 162, 177, 178), (157, 156, 171, 172), (164, 163, 178, 179), (158, 157, 172, 173), (152, 151, 166, 167), (165, 164, 179, 180), (178, 177, 192, 193), (172, 171, 186, 187), (179, 178, 193, 194), (173, 172, 187, 188), (167, 166, 181, 182), (180, 179, 194, 195), (174, 173, 188, 189), (168, 167, 182, 183), (175, 174, 189, 190), (169, 168, 183, 184), (176, 175, 190, 191), (170, 169, 184, 185), (177, 176, 191, 192), (171, 170, 185, 186), (191, 190, 205, 206), (185, 184, 199, 200), (192, 191, 206, 207), (186, 185, 200, 201), (193, 192, 207, 208), (187, 186, 201, 202), (194, 193, 208, 209), (188, 187, 202, 203), (182, 181, 196, 197), (195, 194, 209, 210), (189, 188, 203, 204), (183, 182, 197, 198), (190, 189, 204, 205), (184, 183, 198, 199), (210, 209, 224, 225), (204, 203, 218, 219), (198, 197, 212, 213), (205, 204, 219, 220), (199, 198, 213, 214), (206, 205, 220, 221), (200, 199, 214, 215), (207, 206, 221, 222), (201, 200, 215, 216), (208, 207, 222, 223), (202, 201, 216, 217), (209, 208, 223, 224), (203, 202, 217, 218), (197, 196, 211, 212), (223, 222, 237, 238), (217, 216, 231, 232), (224, 223, 238, 239), (218, 217, 232, 233), (212, 211, 226, 227), (225, 224, 239, 240), (219, 218, 233, 234), (213, 212, 227, 228), (220, 219, 234, 235), (214, 213, 228, 229), (221, 220, 235, 236), (215, 214, 229, 230), (222, 221, 236, 237), (216, 215, 230, 231), (236, 235, 250, 251), (230, 229, 244, 245), (237, 236, 251, 252), (231, 230, 245, 246), (238, 237, 252, 253), (232, 231, 246, 247), (239, 238, 253, 254), (233, 232, 247, 248), (227, 226, 241, 242), (240, 239, 254, 255), (234, 233, 248, 249), (228, 227, 242, 243), (235, 234, 249, 250), (229, 228, 243, 244), (255, 254, 269, 270), (249, 248, 263, 264), (243, 242, 257, 258), (250, 249, 264, 265), (244, 243, 258, 259), (251, 250, 265, 266), (245, 244, 259, 260), (252, 251, 266, 267), (246, 245, 260, 261), (253, 252, 267, 268), (247, 246, 261, 262), (254, 253, 268, 269), (248, 247, 262, 263), (242, 241, 256, 257), (268, 267, 282, 283), (262, 261, 276, 277), (269, 268, 283, 284), (263, 262, 277, 278), (257, 256, 271, 272), (270, 269, 284, 285), (264, 263, 278, 279), (258, 257, 272, 273), (265, 264, 279, 280), (259, 258, 273, 274), (266, 265, 280, 281), (260, 259, 274, 275), (267, 266, 281, 282), (261, 260, 275, 276), (274, 273, 288, 289), (281, 280, 295, 296), (275, 274, 289, 290), (282, 281, 296, 297), (276, 275, 290, 291), (283, 282, 297, 298), (277, 276, 291, 292), (284, 283, 298, 299), (278, 277, 292, 293), (272, 271, 286, 287), (285, 284, 299, 300), (279, 278, 293, 294), (273, 272, 287, 288), (280, 279, 294, 295), (293, 292, 307, 308), (287, 286, 301, 302), (300, 299, 314, 315), (294, 293, 308, 309), (288, 287, 302, 303), (295, 294, 309, 310), (289, 288, 303, 304), (296, 295, 310, 311), (290, 289, 304, 305), (297, 296, 311, 312), (291, 290, 305, 306), (298, 297, 312, 313), (292, 291, 306, 307), (299, 298, 313, 314), (312, 311, 326, 327), (306, 305, 320, 321), (313, 312, 327, 328), (307, 306, 321, 322), (314, 313, 328, 329), (308, 307, 322, 323), (302, 301, 316, 317), (315, 314, 329, 330), (309, 308, 323, 324), (303, 302, 317, 318), (310, 309, 324, 325), (304, 303, 318, 319), (311, 310, 325, 326), (305, 304, 319, 320), (325, 324, 339, 340), (319, 318, 333, 334), (326, 325, 340, 341), (320, 319, 334, 335), (327, 326, 341, 342), (321, 320, 335, 336), (328, 327, 342, 343), (322, 321, 336, 337), (329, 328, 343, 344), (323, 322, 337, 338), (317, 316, 331, 332), (330, 329, 344, 345), (324, 323, 338, 339), (318, 317, 332, 333), (344, 343, 358, 359), (338, 337, 352, 353), (332, 331, 346, 347), (345, 344, 359, 360), (339, 338, 353, 354), (333, 332, 347, 348), (340, 339, 354, 355), (334, 333, 348, 349), (341, 340, 355, 356), (335, 334, 349, 350), (342, 341, 356, 357), (336, 335, 350, 351), (343, 342, 357, 358), (337, 336, 351, 352), (357, 356, 371, 372), (351, 350, 365, 366), (358, 357, 372, 373), (352, 351, 366, 367), (359, 358, 373, 374), (353, 352, 367, 368), (347, 346, 361, 362), (360, 359, 374, 375), (354, 353, 368, 369), (348, 347, 362, 363), (355, 354, 369, 370), (349, 348, 363, 364), (356, 355, 370, 371), (350, 349, 364, 365), (370, 369, 384, 385), (364, 363, 378, 379), (371, 370, 385, 386), (365, 364, 379, 380), (372, 371, 386, 387), (366, 365, 380, 381), (373, 372, 387, 388), (367, 366, 381, 382), (374, 373, 388, 389), (368, 367, 382, 383), (362, 361, 376, 377), (375, 374, 389, 390), (369, 368, 383, 384), (363, 362, 377, 378), (389, 388, 404, 405), (383, 382, 398, 399), (377, 376, 392, 393), (390, 389, 405, 406), (384, 383, 399, 400), (378, 377, 393, 394), (385, 384, 400, 401), (379, 378, 394, 395), (386, 385, 401, 402), (380, 379, 395, 396), (387, 386, 402, 403), (381, 380, 396, 397), (388, 387, 403, 404), (382, 381, 397, 398), (403, 402, 417, 418), (397, 396, 411, 412), (404, 403, 418, 419), (398, 397, 412, 413), (405, 404, 419, 420), (399, 398, 413, 414), (393, 392, 407, 408), (406, 405, 420, 421), (400, 399, 414, 415), (394, 393, 408, 409), (401, 400, 415, 416), (395, 394, 409, 410), (402, 401, 416, 417), (396, 395, 410, 411), (409, 408, 423, 424), (416, 415, 430, 431), (410, 409, 424, 425), (417, 416, 431, 432), (411, 410, 425, 426), (418, 417, 432, 433), (412, 411, 426, 427), (419, 418, 433, 434), (413, 412, 427, 428), (420, 419, 434, 435), (414, 413, 428, 429), (408, 407, 422, 423), (421, 420, 435, 436), (415, 414, 429, 430), (428, 427, 442, 443), (435, 434, 449, 450), (429, 428, 443, 444), (423, 422, 437, 438), (436, 435, 450, 451), (430, 429, 444, 445), (424, 423, 438, 439), (431, 430, 445, 446), (425, 424, 439, 440), (432, 431, 446, 447), (426, 425, 440, 441), (433, 432, 447, 448), (427, 426, 441, 442), (434, 433, 448, 449), (447, 446, 461, 462), (441, 440, 455, 456), (448, 447, 462, 463), (442, 441, 456, 457), (449, 448, 463, 464), (443, 442, 457, 458), (450, 449, 464, 465), (444, 443, 458, 459), (438, 437, 452, 453), (451, 450, 465, 466), (445, 444, 459, 460), (439, 438, 453, 454), (446, 445, 460, 461), (440, 439, 454, 455), (466, 465, 480, 481), (460, 459, 474, 475), (454, 453, 468, 469), (461, 460, 475, 476), (455, 454, 469, 470), (462, 461, 476, 477), (456, 455, 470, 471), (463, 462, 477, 478), (457, 456, 471, 472), (464, 463, 478, 479), (458, 457, 472, 473), (465, 464, 479, 480), (459, 458, 473, 474), (453, 452, 467, 468), (15, 14, 30), (0, 391, 16), (16, 391, 31), (15, 30, 45), (15, 45, 60), (31, 391, 46), (46, 391, 61), (15, 60, 75), (15, 75, 90), (61, 391, 76), (15, 90, 105), (76, 391, 91), (91, 391, 106), (15, 105, 120), (15, 120, 135), (106, 391, 121), (121, 391, 136), (15, 135, 150), (136, 391, 151), (15, 150, 165), (15, 165, 180), (151, 391, 166), (166, 391, 181), (15, 180, 195), (181, 391, 196), (15, 195, 210), (15, 210, 225), (196, 391, 211), (211, 391, 226), (15, 225, 240), (226, 391, 241), (15, 240, 255), (15, 255, 270), (241, 391, 256), (256, 391, 271), (15, 270, 285), (271, 391, 286), (15, 285, 300), (15, 300, 315), (286, 391, 301), (301, 391, 316), (15, 315, 330), (15, 330, 345), (316, 391, 331), (15, 345, 360), (331, 391, 346), (346, 391, 361), (15, 360, 375), (15, 375, 390), (361, 391, 376), (15, 390, 406), (376, 391, 392), (392, 391, 407), (15, 406, 421), (15, 421, 436), (407, 391, 422), (422, 391, 437), (15, 436, 451), (437, 391, 452), (15, 451, 466), (15, 466, 481), (452, 391, 467), (479, 478, 11, 12), (473, 472, 5, 6), (467, 391, 0), (480, 479, 12, 13), (474, 473, 6, 7), (468, 467, 0, 1), (481, 480, 13, 14), (475, 474, 7, 8), (469, 468, 1, 2), (15, 481, 14), (476, 475, 8, 9), (470, 469, 2, 3), (477, 476, 9, 10), (471, 470, 3, 4), (478, 477, 10, 11), (472, 471, 4, 5)])
me_sphere_001.polygons.foreach_set('use_smooth', [True] * 512)
me_sphere_001.materials.append(mat_material_002)
me_sphere_001.use_remesh_preserve_volume = False
me_sphere_001.use_remesh_preserve_attributes = False
me_sphere_001.use_mirror_vertex_groups = False
me_sphere_001.update()
me_cube = bpy.data.meshes.new('Cube')
me_cube.from_pydata([(-1.0, -1.0, -1.0), (-1.0, 1.0, -1.0), (1.0, 1.0, -1.0), (1.0, -1.0, -1.0), (-1.0, -1.0, 1.0), (-1.0, 1.0, 1.0), (1.0, 1.0, 1.0), (1.0, -1.0, 1.0)], [], [(4, 5, 1, 0), (5, 6, 2, 1), (6, 7, 3, 2), (7, 4, 0, 3), (0, 1, 2, 3), (7, 6, 5, 4)])
me_cube.materials.append(mat_material)
me_cube.use_remesh_preserve_volume = False
me_cube.use_remesh_preserve_attributes = False
me_cube.use_mirror_vertex_groups = False
me_cube.update()
me_plane_001 = bpy.data.meshes.new('Plane.001')
me_plane_001.from_pydata([(10.0, -10.0, 1.238), (-10.0, -10.0, 1.238), (10.0, 10.0, 1.238), (-10.0, 10.0, 1.238), (0.0, -10.0, 1.238), (0.0, 10.0, 1.238), (-10.0, 0.0, 1.238), (10.0, 0.0, 1.238), (0.0, 0.0, 1.238), (-5.0, -10.0, 1.238), (-5.0, 10.0, 1.238), (-10.0, -5.0, 1.238), (10.0, 5.0, 1.238), (5.0, -10.0, 1.238), (5.0, 10.0, 1.238), (-10.0, 5.0, 1.238), (10.0, -5.0, 1.238), (0.0, -5.0, 1.238), (0.0, 5.0, 1.238), (5.0, 0.0, 1.238), (-5.0, 0.0, 1.238), (-5.0, -5.0, 1.238), (5.0, -5.0, 1.238), (5.0, 5.0, 1.238), (-5.0, 5.0, 1.238)], [], [(21, 11, 1, 9), (22, 17, 4, 13), (23, 18, 8, 19), (24, 15, 6, 20), (17, 21, 9, 4), (8, 20, 21, 17), (20, 6, 11, 21), (16, 22, 13, 0), (7, 19, 22, 16), (19, 8, 17, 22), (12, 23, 19, 7), (2, 14, 23, 12), (14, 5, 18, 23), (18, 24, 20, 8), (5, 10, 24, 18), (10, 3, 15, 24)])
me_plane_001.polygons.foreach_set('use_smooth', [True] * 16)
_uv = me_plane_001.uv_layers.new(name='UVMap')
_uv.uv.foreach_set('vector', [0.75, 0.75, 1.0, 0.75, 1.0, 1.0, 0.75, 1.0, 0.25, 0.75, 0.5, 0.75, 0.5, 1.0, 0.25, 1.0, 0.25, 0.25, 0.5, 0.25, 0.5, 0.5, 0.25, 0.5, 0.75, 0.25, 1.0, 0.25, 1.0, 0.5, 0.75, 0.5, 0.5, 0.75, 0.75, 0.75, 0.75, 1.0, 0.5, 1.0, 0.5, 0.5, 0.75, 0.5, 0.75, 0.75, 0.5, 0.75, 0.75, 0.5, 1.0, 0.5, 1.0, 0.75, 0.75, 0.75, 0.0, 0.75, 0.25, 0.75, 0.25, 1.0, 0.0, 1.0, 0.0, 0.5, 0.25, 0.5, 0.25, 0.75, 0.0, 0.75, 0.25, 0.5, 0.5, 0.5, 0.5, 0.75, 0.25, 0.75, 0.0, 0.25, 0.25, 0.25, 0.25, 0.5, 0.0, 0.5, 0.0, 0.0, 0.25, 0.0, 0.25, 0.25, 0.0, 0.25, 0.25, 0.0, 0.5, 0.0, 0.5, 0.25, 0.25, 0.25, 0.5, 0.25, 0.75, 0.25, 0.75, 0.5, 0.5, 0.5, 0.5, 0.0, 0.75, 0.0, 0.75, 0.25, 0.5, 0.25, 0.75, 0.0, 1.0, 0.0, 1.0, 0.25, 0.75, 0.25])
_ca = me_plane_001.color_attributes.new('Col_emit', 'BYTE_COLOR', 'CORNER')
_ca.data.foreach_set('color', [0.02732, 0.02732, 0.02732, 1.0, 0.02956, 0.02956, 0.02956, 1.0, 0.0, 0.0, 0.0, 1.0, 0.0, 0.0, 0.0, 1.0, 0.0319, 0.0319, 0.0319, 1.0, 0.02519, 0.02519, 0.02519, 1.0, 0.0, 0.0, 0.0, 1.0, 0.0, 0.0, 0.0, 1.0, 0.402, 0.402, 0.402, 1.0, 0.3467, 0.3467, 0.3467, 1.0, 0.1144, 0.1144, 0.1144, 1.0, 0.1274, 0.1274, 0.1274, 1.0, 0.3564, 0.3564, 0.3564, 1.0, 0.3231, 0.3231, 0.3231, 1.0, 0.1095, 0.1095, 0.1095, 1.0, 0.1144, 0.1144, 0.1144, 1.0, 0.02519, 0.02519, 0.02519, 1.0, 0.02732, 0.02732, 0.02732, 1.0, 0.0, 0.0, 0.0, 1.0, 0.0, 0.0, 0.0, 1.0, 0.1144, 0.1144, 0.1144, 1.0, 0.1144, 0.1144, 0.1144, 1.0, 0.02732, 0.02732, 0.02732, 1.0, 0.02519, 0.02519, 0.02519, 1.0, 0.1144, 0.1144, 0.1144, 1.0, 0.1095, 0.1095, 0.1095, 1.0, 0.02956, 0.02956, 0.02956, 1.0, 0.02732, 0.02732, 0.02732, 1.0, 0.02956, 0.02956, 0.02956, 1.0, 0.0319, 0.0319, 0.0319, 1.0, 0.0, 0.0, 0.0, 1.0, 0.0, 0.0, 0.0, 1.0, 0.1248, 0.1248, 0.1248, 1.0, 0.1274, 0.1274, 0.1274, 1.0, 0.0319, 0.0319, 0.0319, 1.0, 0.02956, 0.02956, 0.02956, 1.0, 0.1274, 0.1274, 0.1274, 1.0, 0.1144, 0.1144, 0.1144, 1.0, 0.02519, 0.02519, 0.02519, 1.0, 0.0319, 0.0319, 0.0319, 1.0, 0.4072, 0.4072, 0.4072, 1.0, 0.402, 0.402, 0.402, 1.0, 0.1274, 0.1274, 0.1274, 1.0, 0.1248, 0.1248, 0.1248, 1.0, 1.0, 1.0, 1.0, 1.0, 1.0, 1.0, 1.0, 1.0, 0.402, 0.402, 0.402, 1.0, 0.4072, 0.4072, 0.4072, 1.0, 1.0, 1.0, 1.0, 1.0, 1.0, 1.0, 1.0, 1.0, 0.3467, 0.3467, 0.3467, 1.0, 0.402, 0.402, 0.402, 1.0, 0.3467, 0.3467, 0.3467, 1.0, 0.3564, 0.3564, 0.3564, 1.0, 0.1144, 0.1144, 0.1144, 1.0, 0.1144, 0.1144, 0.1144, 1.0, 1.0, 1.0, 1.0, 1.0, 1.0, 1.0, 1.0, 1.0, 0.3564, 0.3564, 0.3564, 1.0, 0.3467, 0.3467, 0.3467, 1.0, 1.0, 1.0, 1.0, 1.0, 1.0, 1.0, 1.0, 1.0, 0.3231, 0.3231, 0.3231, 1.0, 0.3564, 0.3564, 0.3564, 1.0])
me_plane_001.materials.append(mat_ocean_bottom)
me_plane_001.use_remesh_preserve_volume = False
me_plane_001.use_remesh_preserve_attributes = False
me_plane_001.use_mirror_vertex_groups = False
me_plane_001.update()

# ---- objects
ob_ocean_surface = bpy.data.objects.new('Ocean_surface', me_plane)
ob_cube_001 = bpy.data.objects.new('Cube.001', me_cube_002)
ob_sphere_001 = bpy.data.objects.new('Sphere.001', me_sphere_001)
ob_cube = bpy.data.objects.new('Cube', me_cube)
ob_lamp = bpy.data.objects.new('Lamp', light_lamp)
ob_camera = bpy.data.objects.new('Camera', cam_camera)
ob_ocean_bottom = bpy.data.objects.new('Ocean_bottom', me_plane_001)

# ---- transforms, parenting, visibility, modifiers, constraints
ob_ocean_surface.location = (-6.9, -7.0, 0.0)
ob_ocean_surface.scale = (0.3, 0.3, 0.3)
ob_ocean_surface.lineart.crease_threshold = 0.0
_m = ob_ocean_surface.modifiers.new('Ocean', 'OCEAN')
_m.repeat_x = 4
_m.repeat_y = 4
_m.resolution = 12
_m.viewport_resolution = 12
_m.spatial_size = 20
_m.time = 2.0
_m.filepath = '//../../blends_raw/cache_ocean'
ob_cube_001.location = (5.616, -0.9955, -0.5707)
ob_cube_001.rotation_euler = (0.0, -0.0, -0.4165)
ob_cube_001.scale = (0.07506, 0.07506, 0.7484)
ob_cube_001.lineart.crease_threshold = 0.0
ob_sphere_001.location = (5.858, 1.272, 0.619)
ob_sphere_001.scale = (0.4, 0.4, 0.4)
ob_sphere_001.lineart.crease_threshold = 0.0
_m = ob_sphere_001.modifiers.new('Subsurf', 'SUBSURF')
_m.uv_smooth = 'PRESERVE_CORNERS'
_m.quality = 2
_m.levels = 2
ob_cube.location = (0.0, 0.0, 1.289)
ob_cube.rotation_euler = (0.0, -0.0, -0.4165)
ob_cube.scale = (0.7484, 0.7484, 0.7484)
ob_cube.lineart.crease_threshold = 0.0
ob_lamp.location = (2.904, 12.04, 18.13)
ob_lamp.rotation_euler = (0.3864, -0.136, 2.523)
ob_lamp.lock_rotations_4d = False
ob_lamp.empty_display_type = 'ARROWS'
ob_lamp.color = (0.0, 0.0, 0.0, 0.0)
ob_lamp.lineart.crease_threshold = 0.0
ob_camera.location = (10.43, 0.0, 0.5881)
ob_camera.rotation_euler = (1.529, -1.157e-05, 1.571)
ob_camera.scale = (1.0, 1.0, 1.0)
ob_camera.lock_rotations_4d = False
ob_camera.empty_display_type = 'ARROWS'
ob_camera.color = (0.0, 0.0, 0.0, 0.0)
ob_camera.display_type = 'WIRE'
ob_camera.lineart.crease_threshold = 0.0
ob_ocean_bottom.location = (0.0, 0.0, -2.192)
ob_ocean_bottom.rotation_euler = (0.0, -0.0, 1.571)
ob_ocean_bottom.lineart.crease_threshold = 0.0

# ---- collection membership
col_collection_1.objects.link(ob_ocean_surface)
col_collection_2.objects.link(ob_cube_001)
col_collection_2.objects.link(ob_sphere_001)
col_collection_2.objects.link(ob_cube)
col_collection_6.objects.link(ob_lamp)
col_collection_6.objects.link(ob_camera)
col_collection_11.objects.link(ob_ocean_bottom)

# ---- scene / render settings (as saved in the file)
scene.camera = ob_camera
scene.frame_start = 1; scene.frame_end = 250; scene.frame_set(25)
scene.render.engine = 'CYCLES'
scene.render.image_settings.color_mode = 'RGB'
scene.render.image_settings.compression = 90
scene.render.dither_intensity = 0.0
scene.render.border_min_x = 0.7624
scene.render.border_min_y = 0.2422
scene.render.border_max_x = 0.9589
scene.render.border_max_y = 0.4155
scene.render.bake_margin = 2
scene.render.bake_bias = 0.0
scene.render.use_persistent_data = True
scene.cycles.use_denoising = False
scene.cycles.samples = 100
scene.cycles.sampling_pattern = 'TABULATED_SOBOL'
scene.cycles.light_sampling_threshold = 0.0
scene.cycles.use_adaptive_sampling = False
scene.cycles.use_light_tree = False
scene.cycles.blur_glossy = 0.0
scene.cycles.volume_bounces = 1
scene.cycles.pixel_filter_type = 'GAUSSIAN'
scene.cycles.sample_clamp_direct = 1.0
scene.cycles.sample_clamp_indirect = 1.0
scene.cycles.debug_bvh_type = 'STATIC_BVH'
scene.view_settings.view_transform = 'Standard'
bpy.context.view_layer.update()
